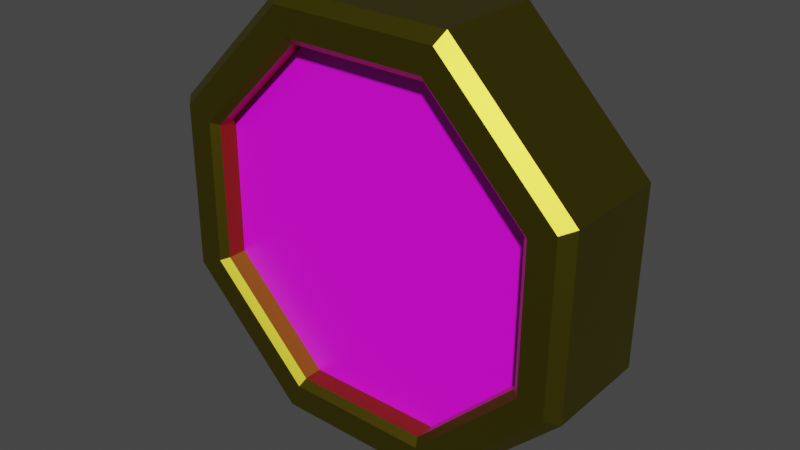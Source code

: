 # Source: Coin.blend  (saved by Blender 2.91.10; exported with 4.5.12 LTS)
import bpy
from mathutils import Matrix  # noqa: F401  (used for matrix-valued properties, if any)

bpy.ops.wm.read_factory_settings(use_empty=True)
scene = bpy.context.scene
scene.name = 'Scene'

# ---- collections
col_collection = bpy.data.collections.new('Collection'); scene.collection.children.link(col_collection)

# ---- images (referenced by path relative to the original .blend; pixels are not part of the script)
import os
ASSET_DIR = os.environ.get("B2B_ASSET_DIR", "")  # directory of the original .blend (textures are referenced by path, not embedded)
HERE = os.path.dirname(os.path.abspath(__file__))  # packed textures are extracted next to this script under _unpacked/

def load_image(name, relpath, width, height, colorspace="sRGB"):
    """Load a texture the original file referenced (path relative to the .blend, or extracted next to this script)."""
    p = next((c for c in (os.path.join(HERE, relpath), os.path.join(ASSET_DIR, relpath)) if relpath and os.path.exists(c)), "")
    if p:
        img = bpy.data.images.load(p, check_existing=True)
        img.name = name
    else:  # same state as the original file: an image datablock whose file is absent (Cycles renders it pink)
        img = bpy.data.images.new(name, width, height)
        img.source = "FILE"
        img.filepath = "//" + (relpath or name)
    img.colorspace_settings.name = colorspace
    return img
img_untitled_001 = load_image('Untitled.001', '', 1024, 1024, 'sRGB')

# ---- materials (node trees are filled in below, after node groups)
mat_coin = bpy.data.materials.new('Coin')
mat_coin.alpha_threshold = 0.0
mat_coin.use_transparent_shadow = False
mat_coin.line_color = (0.0, 0.0, 0.0, 1.0)
mat_drawing = bpy.data.materials.new('Drawing')
mat_drawing.use_transparent_shadow = False

# ---- material node trees
mat_coin.use_nodes = True; mat_coin.node_tree.nodes.clear()
_N = mat_coin.node_tree.nodes; _L = mat_coin.node_tree.links
n0 = _N.new('ShaderNodeOutputMaterial'); n0.name = 'Material Output'; n0.location = (300, 300)
n1 = _N.new('ShaderNodeBsdfPrincipled'); n1.name = 'Principled BSDF'; n1.location = (10, 300)
n1.distribution = 'GGX'
n1.subsurface_method = 'BURLEY'
n1.inputs[0].default_value = (0.293, 0.2509, 0.0162, 1.0)
n1.inputs[1].default_value = 1.0
n1.inputs[2].default_value = 0.4
n1.inputs[3].default_value = 1.45
n1.inputs[13].default_value = 0.9488
n1.inputs[27].default_value = (0.0, 0.0, 0.0, 1.0)
n1.inputs[28].default_value = 1.0
_L.new(n1.outputs[0], n0.inputs[0])
n0.is_active_output = True
mat_drawing.use_nodes = True; mat_drawing.node_tree.nodes.clear()
_N = mat_drawing.node_tree.nodes; _L = mat_drawing.node_tree.links
n0 = _N.new('ShaderNodeBsdfPrincipled'); n0.name = 'Principled BSDF'; n0.location = (10, 300)
n0.distribution = 'GGX'
n0.subsurface_method = 'BURLEY'
n0.inputs[3].default_value = 1.45
n0.inputs[27].default_value = (0.0, 0.0, 0.0, 1.0)
n0.inputs[28].default_value = 1.0
n1 = _N.new('ShaderNodeOutputMaterial'); n1.name = 'Material Output'; n1.location = (300, 300)
n2 = _N.new('ShaderNodeTexImage'); n2.name = 'Image Texture'; n2.location = (-280, 275)
n2.image = img_untitled_001
_L.new(n0.outputs[0], n1.inputs[0])
_L.new(n2.outputs[0], n0.inputs[0])
n1.is_active_output = True

# ---- world
world_world = bpy.data.worlds.new('World'); scene.world = world_world
world_world.use_nodes = True; world_world.node_tree.nodes.clear()
_N = world_world.node_tree.nodes; _L = world_world.node_tree.links
n0 = _N.new('ShaderNodeOutputWorld'); n0.name = 'World Output'; n0.location = (300, 300)
n1 = _N.new('ShaderNodeBackground'); n1.name = 'Background'; n1.location = (10, 300)
n1.inputs[0].default_value = (0.05088, 0.05088, 0.05088, 1.0)
_L.new(n1.outputs[0], n0.inputs[0])
n0.is_active_output = True
world_world.color = (0.05088, 0.05088, 0.05088)
world_world.use_sun_shadow = False
world_world.sun_shadow_jitter_overblur = 0.0

# ---- meshes
me_circle = bpy.data.meshes.new('Circle')
me_circle.from_pydata([(0.06179, 0.01702, 0.1462), (-0.05968, 0.01702, 0.1471), (-0.1462, 0.01702, 0.06179), (-0.1471, 0.01702, -0.05968), (-0.06179, 0.01702, -0.1462), (0.05968, 0.01702, -0.1471), (0.1462, 0.01702, -0.06179), (0.1471, 0.01702, 0.05968), (6.253e-09, 0.01702, -6.193e-09), (0.07787, -8.052e-09, 0.1842), (-0.0752, -8.101e-09, 0.1853), (-0.1842, -3.404e-09, 0.07787), (-0.1853, 3.287e-09, -0.0752), (-0.07787, 8.052e-09, -0.1842), (0.0752, 8.101e-09, -0.1853), (0.1842, 3.404e-09, -0.07787), (0.1853, -3.287e-09, 0.0752), (0.06179, -0.01702, 0.1462), (-0.05968, -0.01702, 0.1471), (-0.1462, -0.01702, 0.06179), (-0.1471, -0.01702, -0.05968), (-0.06179, -0.01702, -0.1462), (0.05968, -0.01702, -0.1471), (0.1462, -0.01702, -0.06179), (0.1471, -0.01702, 0.05968), (6.253e-09, -0.01702, -7.681e-09), (0.07787, 0.04673, 0.1842), (0.07407, 0.05573, 0.1752), (-0.07154, 0.05573, 0.1763), (-0.0752, 0.04673, 0.1853), (-0.1752, 0.05573, 0.07407), (-0.1842, 0.04673, 0.07787), (-0.1763, 0.05573, -0.07154), (-0.1853, 0.04673, -0.0752), (-0.07407, 0.05573, -0.1752), (-0.07787, 0.04673, -0.1842), (0.07154, 0.05573, -0.1763), (0.0752, 0.04673, -0.1853), (0.1752, 0.05573, -0.07407), (0.1842, 0.04673, -0.07787), (0.1763, 0.05573, 0.07154), (0.1853, 0.04673, 0.0752), (0.07385, -0.05573, 0.1747), (0.07787, -0.0462, 0.1842), (-0.0752, -0.0462, 0.1853), (-0.07132, -0.05573, 0.1758), (-0.1842, -0.0462, 0.07787), (-0.1747, -0.05573, 0.07385), (-0.1853, -0.0462, -0.0752), (-0.1758, -0.05573, -0.07132), (-0.07787, -0.0462, -0.1842), (-0.07385, -0.05573, -0.1747), (0.0752, -0.0462, -0.1853), (0.07132, -0.05573, -0.1758), (0.1842, -0.0462, -0.07787), (0.1747, -0.05573, -0.07385), (0.1853, -0.0462, 0.0752), (0.1758, -0.05573, 0.07132), (0.06179, -0.0498, 0.1462), (0.06429, -0.05573, 0.1521), (-0.06209, -0.05573, 0.153), (-0.05968, -0.0498, 0.1471), (-0.1521, -0.05573, 0.06429), (-0.1462, -0.0498, 0.06179), (-0.153, -0.05573, -0.06209), (-0.1471, -0.0498, -0.05968), (-0.06429, -0.05573, -0.1521), (-0.06179, -0.0498, -0.1462), (0.06209, -0.05573, -0.153), (0.05968, -0.0498, -0.1471), (0.1521, -0.05573, -0.06429), (0.1462, -0.0498, -0.06179), (0.153, -0.05573, 0.06209), (0.1471, -0.0498, 0.05968), (0.06422, 0.05573, 0.1519), (0.06179, 0.04997, 0.1462), (-0.05968, 0.04997, 0.1471), (-0.06202, 0.05573, 0.1528), (-0.1462, 0.04997, 0.06179), (-0.1519, 0.05573, 0.06422), (-0.1471, 0.04997, -0.05968), (-0.1528, 0.05573, -0.06202), (-0.06179, 0.04997, -0.1462), (-0.06422, 0.05573, -0.1519), (0.05968, 0.04997, -0.1471), (0.06202, 0.05573, -0.1528), (0.1462, 0.04997, -0.06179), (0.1519, 0.05573, -0.06422), (0.1471, 0.04997, 0.05968), (0.1528, 0.05573, 0.06202)], [], [(84, 5, 6, 86), (80, 3, 4, 82), (86, 6, 7, 88), (82, 4, 5, 84), (76, 1, 2, 78), (78, 2, 3, 80), (39, 15, 14, 37), (35, 13, 12, 33), (31, 11, 10, 29), (41, 16, 15, 39), (37, 14, 13, 35), (33, 12, 11, 31), (29, 10, 9, 26), (26, 9, 16, 41), (32, 81, 83, 34), (28, 77, 79, 30), (38, 87, 89, 40), (34, 83, 85, 36), (30, 79, 81, 32), (40, 89, 74, 27), (75, 0, 1, 76), (36, 85, 87, 38), (2, 1, 0, 8), (8, 0, 7, 6), (3, 2, 8, 4), (4, 8, 6, 5), (69, 71, 23, 22), (65, 67, 21, 20), (71, 73, 24, 23), (67, 69, 22, 21), (73, 58, 17, 24), (44, 43, 9, 10), (54, 52, 14, 15), (50, 48, 12, 13), (46, 44, 10, 11), (56, 54, 15, 16), (52, 50, 13, 14), (48, 46, 11, 12), (43, 56, 16, 9), (63, 65, 20, 19), (49, 51, 66, 64), (45, 47, 62, 60), (55, 57, 72, 70), (51, 53, 68, 66), (47, 49, 64, 62), (57, 42, 59, 72), (61, 63, 19, 18), (53, 55, 70, 68), (19, 25, 17, 18), (25, 23, 24, 17), (20, 21, 25, 19), (21, 22, 23, 25), (29, 26, 27, 28), (31, 29, 28, 30), (33, 31, 30, 32), (35, 33, 32, 34), (37, 35, 34, 36), (39, 37, 36, 38), (41, 39, 38, 40), (26, 41, 40, 27), (88, 7, 0, 75), (45, 42, 43, 44), (47, 45, 44, 46), (49, 47, 46, 48), (51, 49, 48, 50), (53, 51, 50, 52), (55, 53, 52, 54), (57, 55, 54, 56), (42, 57, 56, 43), (58, 61, 18, 17), (61, 58, 59, 60), (63, 61, 60, 62), (65, 63, 62, 64), (67, 65, 64, 66), (69, 67, 66, 68), (71, 69, 68, 70), (73, 71, 70, 72), (58, 73, 72, 59), (42, 45, 60, 59), (77, 74, 75, 76), (79, 77, 76, 78), (81, 79, 78, 80), (83, 81, 80, 82), (85, 83, 82, 84), (87, 85, 84, 86), (89, 87, 86, 88), (74, 89, 88, 75), (27, 74, 77, 28)])
_uv = me_circle.uv_layers.new(name='UVMap')
_uv.uv.foreach_set('vector', [0.0, 0.0, 0.0, 0.0, 0.0, 0.0, 0.0, 0.0, 0.0, 0.0, 0.0, 0.0, 0.0, 0.0, 0.0, 0.0, 0.0, 0.0, 0.0, 0.0, 0.0, 0.0, 0.0, 0.0, 0.0, 0.0, 0.0, 0.0, 0.0, 0.0, 0.0, 0.0, 0.0, 0.0, 0.0, 0.0, 0.0, 0.0, 0.0, 0.0, 0.0, 0.0, 0.0, 0.0, 0.0, 0.0, 0.0, 0.0, 0.0, 0.0, 0.0, 0.0, 0.0, 0.0, 0.0, 0.0, 0.0, 0.0, 0.0, 0.0, 0.0, 0.0, 0.0, 0.0, 0.0, 0.0, 0.0, 0.0, 0.0, 0.0, 0.0, 0.0, 0.0, 0.0, 0.0, 0.0, 0.0, 0.0, 0.0, 0.0, 0.0, 0.0, 0.0, 0.0, 0.0, 0.0, 0.0, 0.0, 0.0, 0.0, 0.0, 0.0, 0.0, 0.0, 0.0, 0.0, 0.0, 0.0, 0.0, 0.0, 0.0, 0.0, 0.0, 0.0, 0.0, 0.0, 0.0, 0.0, 0.0, 0.0, 0.0, 0.0, 0.0, 0.0, 0.0, 0.0, 0.0, 0.0, 0.0, 0.0, 0.0, 0.0, 0.0, 0.0, 0.0, 0.0, 0.0, 0.0, 0.0, 0.0, 0.0, 0.0, 0.0, 0.0, 0.0, 0.0, 0.0, 0.0, 0.0, 0.0, 0.0, 0.0, 0.0, 0.0, 0.0, 0.0, 0.0, 0.0, 0.0, 0.0, 0.0, 0.0, 0.0, 0.0, 0.0, 0.0, 0.0, 0.0, 0.0, 0.0, 0.0, 0.0, 0.0, 0.0, 0.0, 0.0, 0.0, 0.0, 0.0, 0.0, 0.0, 0.0, 0.0, 0.0, 0.0, 0.0, 0.7071, 0.0001, 0.2929, 9.998e-05, 9.998e-05, 0.2929, 0.5, 0.5, 0.5, 0.5, 9.998e-05, 0.2929, 0.0001, 0.7071, 0.2929, 0.9999, 0.9999, 0.2929, 0.7071, 0.0001, 0.5, 0.5, 0.9999, 0.7071, 0.9999, 0.7071, 0.5, 0.5, 0.2929, 0.9999, 0.7071, 0.9999, 0.0, 0.0, 0.0, 0.0, 0.0, 0.0, 0.0, 0.0, 0.0, 0.0, 0.0, 0.0, 0.0, 0.0, 0.0, 0.0, 0.0, 0.0, 0.0, 0.0, 0.0, 0.0, 0.0, 0.0, 0.0, 0.0, 0.0, 0.0, 0.0, 0.0, 0.0, 0.0, 0.0, 0.0, 0.0, 0.0, 0.0, 0.0, 0.0, 0.0, 0.0, 0.0, 0.0, 0.0, 0.0, 0.0, 0.0, 0.0, 0.0, 0.0, 0.0, 0.0, 0.0, 0.0, 0.0, 0.0, 0.0, 0.0, 0.0, 0.0, 0.0, 0.0, 0.0, 0.0, 0.0, 0.0, 0.0, 0.0, 0.0, 0.0, 0.0, 0.0, 0.0, 0.0, 0.0, 0.0, 0.0, 0.0, 0.0, 0.0, 0.0, 0.0, 0.0, 0.0, 0.0, 0.0, 0.0, 0.0, 0.0, 0.0, 0.0, 0.0, 0.0, 0.0, 0.0, 0.0, 0.0, 0.0, 0.0, 0.0, 0.0, 0.0, 0.0, 0.0, 0.0, 0.0, 0.0, 0.0, 0.0, 0.0, 0.0, 0.0, 0.0, 0.0, 0.0, 0.0, 0.0, 0.0, 0.0, 0.0, 0.0, 0.0, 0.0, 0.0, 0.0, 0.0, 0.0, 0.0, 0.0, 0.0, 0.0, 0.0, 0.0, 0.0, 0.0, 0.0, 0.0, 0.0, 0.0, 0.0, 0.0, 0.0, 0.0, 0.0, 0.0, 0.0, 0.0, 0.0, 0.0, 0.0, 0.0, 0.0, 0.0, 0.0, 0.0, 0.0, 0.0, 0.0, 0.0, 0.0, 0.0, 0.0, 0.0, 0.0, 0.0, 0.0, 0.0, 0.0, 0.0, 0.0, 0.0, 0.0, 0.0, 0.0, 0.0, 0.0, 0.7071, 0.0001, 0.5, 0.5, 9.998e-05, 0.2929, 0.2929, 9.998e-05, 0.5, 0.5, 0.2929, 0.9999, 0.0001, 0.7071, 9.998e-05, 0.2929, 0.9999, 0.2929, 0.9999, 0.7071, 0.5, 0.5, 0.7071, 0.0001, 0.9999, 0.7071, 0.7071, 0.9999, 0.2929, 0.9999, 0.5, 0.5, 0.0, 0.0, 0.0, 0.0, 0.0, 0.0, 0.0, 0.0, 0.0, 0.0, 0.0, 0.0, 0.0, 0.0, 0.0, 0.0, 0.0, 0.0, 0.0, 0.0, 0.0, 0.0, 0.0, 0.0, 0.0, 0.0, 0.0, 0.0, 0.0, 0.0, 0.0, 0.0, 0.0, 0.0, 0.0, 0.0, 0.0, 0.0, 0.0, 0.0, 0.0, 0.0, 0.0, 0.0, 0.0, 0.0, 0.0, 0.0, 0.0, 0.0, 0.0, 0.0, 0.0, 0.0, 0.0, 0.0, 0.0, 0.0, 0.0, 0.0, 0.0, 0.0, 0.0, 0.0, 0.0, 0.0, 0.0, 0.0, 0.0, 0.0, 0.0, 0.0, 0.0, 0.0, 0.0, 0.0, 0.0, 0.0, 0.0, 0.0, 0.0, 0.0, 0.0, 0.0, 0.0, 0.0, 0.0, 0.0, 0.0, 0.0, 0.0, 0.0, 0.0, 0.0, 0.0, 0.0, 0.0, 0.0, 0.0, 0.0, 0.0, 0.0, 0.0, 0.0, 0.0, 0.0, 0.0, 0.0, 0.0, 0.0, 0.0, 0.0, 0.0, 0.0, 0.0, 0.0, 0.0, 0.0, 0.0, 0.0, 0.0, 0.0, 0.0, 0.0, 0.0, 0.0, 0.0, 0.0, 0.0, 0.0, 0.0, 0.0, 0.0, 0.0, 0.0, 0.0, 0.0, 0.0, 0.0, 0.0, 0.0, 0.0, 0.0, 0.0, 0.0, 0.0, 0.0, 0.0, 0.0, 0.0, 0.0, 0.0, 0.0, 0.0, 0.0, 0.0, 0.0, 0.0, 0.0, 0.0, 0.0, 0.0, 0.0, 0.0, 0.0, 0.0, 0.0, 0.0, 0.0, 0.0, 0.0, 0.0, 0.0, 0.0, 0.0, 0.0, 0.0, 0.0, 0.0, 0.0, 0.0, 0.0, 0.0, 0.0, 0.0, 0.0, 0.0, 0.0, 0.0, 0.0, 0.0, 0.0, 0.0, 0.0, 0.0, 0.0, 0.0, 0.0, 0.0, 0.0, 0.0, 0.0, 0.0, 0.0, 0.0, 0.0, 0.0, 0.0, 0.0, 0.0, 0.0, 0.0, 0.0, 0.0, 0.0, 0.0, 0.0, 0.0, 0.0, 0.0, 0.0, 0.0, 0.0, 0.0, 0.0, 0.0, 0.0, 0.0, 0.0, 0.0, 0.0, 0.0, 0.0, 0.0, 0.0, 0.0, 0.0, 0.0, 0.0, 0.0, 0.0, 0.0, 0.0, 0.0, 0.0, 0.0, 0.0, 0.0, 0.0, 0.0, 0.0, 0.0, 0.0, 0.0, 0.0, 0.0, 0.0, 0.0, 0.0, 0.0, 0.0, 0.0, 0.0, 0.0, 0.0, 0.0, 0.0, 0.0, 0.0, 0.0, 0.0, 0.0, 0.0, 0.0, 0.0, 0.0, 0.0, 0.0, 0.0, 0.0, 0.0, 0.0, 0.0, 0.0, 0.0, 0.0, 0.0, 0.0])
me_circle.materials.append(mat_coin)
me_circle.use_remesh_fix_poles = True
me_circle.use_remesh_preserve_attributes = False
me_circle.use_mirror_vertex_groups = False
me_circle.update()
me_circle_001 = bpy.data.meshes.new('Circle.001')
me_circle_001.from_pydata([(-0.06179, 0.03287, 0.1462), (0.05968, 0.03287, 0.1471), (0.1462, 0.03287, 0.06179), (0.1471, 0.03287, -0.05968), (0.06179, 0.03287, -0.1462), (-0.05968, 0.03287, -0.1471), (-0.1462, 0.03287, -0.06179), (-0.1471, 0.03287, 0.05968), (2.163e-08, 0.03287, -6.193e-09), (0.06179, -0.03287, 0.1462), (-0.05968, -0.03287, 0.1471), (-0.1462, -0.03287, 0.06179), (-0.1471, -0.03287, -0.05968), (-0.06179, -0.03287, -0.1462), (0.05968, -0.03287, -0.1471), (0.1462, -0.03287, -0.06179), (0.1471, -0.03287, 0.05968), (6.253e-09, -0.03287, -9.067e-09)], [], [(2, 8, 0, 1), (8, 6, 7, 0), (3, 4, 8, 2), (4, 5, 6, 8), (11, 17, 9, 10), (17, 15, 16, 9), (12, 13, 17, 11), (13, 14, 15, 17)])
_uv = me_circle_001.uv_layers.new(name='UVMap')
_uv.uv.foreach_set('vector', [0.0001001, 0.7071, 0.5, 0.5, 0.7071, 0.9999, 0.2929, 0.9999, 0.5, 0.5, 0.9999, 0.2929, 0.9999, 0.7071, 0.7071, 0.9999, 9.99e-05, 0.2929, 0.2929, 0.0001, 0.5, 0.5, 0.0001001, 0.7071, 0.2929, 0.0001, 0.7071, 0.0001, 0.9999, 0.2929, 0.5, 0.5, 0.0001001, 0.7071, 0.5, 0.5, 0.7071, 0.9999, 0.2929, 0.9999, 0.5, 0.5, 0.9999, 0.2929, 0.9999, 0.7071, 0.7071, 0.9999, 9.99e-05, 0.2929, 0.2929, 0.0001, 0.5, 0.5, 0.0001001, 0.7071, 0.2929, 0.0001, 0.7071, 0.0001, 0.9999, 0.2929, 0.5, 0.5])
me_circle_001.materials.append(mat_drawing)
me_circle_001.use_remesh_fix_poles = True
me_circle_001.use_remesh_preserve_attributes = False
me_circle_001.use_mirror_vertex_groups = False
me_circle_001.update()

# ---- objects
ob_circle = bpy.data.objects.new('Circle', me_circle)
ob_coindrawing = bpy.data.objects.new('CoinDrawing', me_circle_001)

# ---- transforms, parenting, visibility, modifiers, constraints
ob_circle.location = (0.0, 0.0, 0.0)
ob_circle.lineart.crease_threshold = 0.0
ob_coindrawing.location = (0.0, 0.0, 0.0)
ob_coindrawing.lineart.crease_threshold = 0.0

# ---- collection membership
col_collection.objects.link(ob_circle)
col_collection.objects.link(ob_coindrawing)

# ---- scene / render settings (as saved in the file)
scene.frame_start = 1; scene.frame_end = 250; scene.frame_set(1)
scene.render.engine = 'BLENDER_EEVEE_NEXT'
scene.cycles.use_denoising = False
scene.cycles.samples = 128
scene.cycles.sampling_pattern = 'TABULATED_SOBOL'
scene.cycles.use_adaptive_sampling = False
scene.cycles.use_light_tree = False
scene.view_settings.view_transform = 'Filmic'
bpy.context.view_layer.update()

# ---- added for rendering (the .blend has no active camera and no usable light): camera, sun
cam_auto = bpy.data.cameras.new('AutoCamera')
cam_auto.lens = 50.0
cam_auto.sensor_width = 36.0
cam_auto.clip_end = 1000.0
ob_auto_camera = bpy.data.objects.new('AutoCamera', cam_auto)
scene.collection.objects.link(ob_auto_camera)
ob_auto_camera.location = (0.495821, -0.594985, 0.396657)
ob_auto_camera.rotation_euler = (1.09748, -7.21219e-08, 0.694738)
scene.camera = ob_auto_camera
light_auto_sun = bpy.data.lights.new('AutoSun', 'SUN')
light_auto_sun.energy = 3.0
light_auto_sun.angle = 0.0523599
ob_auto_sun = bpy.data.objects.new('AutoSun', light_auto_sun)
scene.collection.objects.link(ob_auto_sun)
ob_auto_sun.rotation_euler = (0.872665, 0.174533, 0.523599)
bpy.context.view_layer.update()
